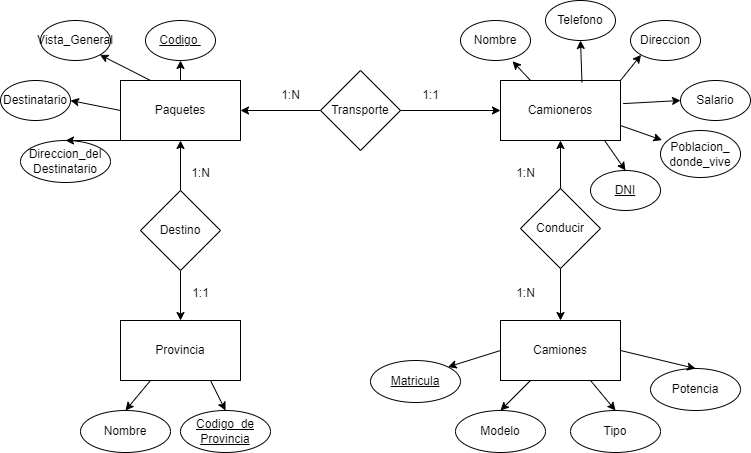

The diagram above was exported from draw.io. Its source (the exported page's mxGraphModel, read from the mxfile embedded in the PNG):
<mxGraphModel dx="1035" dy="511" grid="1" gridSize="10" guides="1" tooltips="1" connect="1" arrows="1" fold="1" page="1" pageScale="1" pageWidth="827" pageHeight="1169" math="0" shadow="0">
  <root>
    <mxCell id="0" />
    <mxCell id="1" parent="0" />
    <mxCell id="RZfXETt7iiXYIc-EGNQm-4" value="" style="edgeStyle=orthogonalEdgeStyle;rounded=0;orthogonalLoop=1;jettySize=auto;html=1;" parent="1" source="RZfXETt7iiXYIc-EGNQm-1" target="RZfXETt7iiXYIc-EGNQm-3" edge="1">
      <mxGeometry relative="1" as="geometry" />
    </mxCell>
    <mxCell id="RZfXETt7iiXYIc-EGNQm-5" value="" style="edgeStyle=orthogonalEdgeStyle;rounded=0;orthogonalLoop=1;jettySize=auto;html=1;" parent="1" source="RZfXETt7iiXYIc-EGNQm-1" target="RZfXETt7iiXYIc-EGNQm-2" edge="1">
      <mxGeometry relative="1" as="geometry" />
    </mxCell>
    <mxCell id="RZfXETt7iiXYIc-EGNQm-1" value="Transporte" style="rhombus;whiteSpace=wrap;html=1;" parent="1" vertex="1">
      <mxGeometry x="380" y="190" width="80" height="80" as="geometry" />
    </mxCell>
    <mxCell id="RZfXETt7iiXYIc-EGNQm-2" value="Camioneros" style="rounded=0;whiteSpace=wrap;html=1;" parent="1" vertex="1">
      <mxGeometry x="560" y="200" width="120" height="60" as="geometry" />
    </mxCell>
    <mxCell id="RZfXETt7iiXYIc-EGNQm-3" value="Paquetes" style="rounded=0;whiteSpace=wrap;html=1;" parent="1" vertex="1">
      <mxGeometry x="180" y="200" width="120" height="60" as="geometry" />
    </mxCell>
    <mxCell id="RZfXETt7iiXYIc-EGNQm-6" value="1:N" style="text;html=1;align=center;verticalAlign=middle;resizable=0;points=[];autosize=1;strokeColor=none;fillColor=none;" parent="1" vertex="1">
      <mxGeometry x="330" y="200" width="40" height="30" as="geometry" />
    </mxCell>
    <mxCell id="RZfXETt7iiXYIc-EGNQm-7" value="1:1" style="text;html=1;align=center;verticalAlign=middle;resizable=0;points=[];autosize=1;strokeColor=none;fillColor=none;" parent="1" vertex="1">
      <mxGeometry x="470" y="200" width="40" height="30" as="geometry" />
    </mxCell>
    <mxCell id="RZfXETt7iiXYIc-EGNQm-9" value="Provincia" style="rounded=0;whiteSpace=wrap;html=1;" parent="1" vertex="1">
      <mxGeometry x="180" y="440" width="120" height="60" as="geometry" />
    </mxCell>
    <mxCell id="RZfXETt7iiXYIc-EGNQm-11" value="" style="edgeStyle=orthogonalEdgeStyle;rounded=0;orthogonalLoop=1;jettySize=auto;html=1;" parent="1" source="RZfXETt7iiXYIc-EGNQm-10" target="RZfXETt7iiXYIc-EGNQm-9" edge="1">
      <mxGeometry relative="1" as="geometry" />
    </mxCell>
    <mxCell id="RZfXETt7iiXYIc-EGNQm-12" value="" style="edgeStyle=orthogonalEdgeStyle;rounded=0;orthogonalLoop=1;jettySize=auto;html=1;" parent="1" source="RZfXETt7iiXYIc-EGNQm-10" target="RZfXETt7iiXYIc-EGNQm-3" edge="1">
      <mxGeometry relative="1" as="geometry" />
    </mxCell>
    <mxCell id="RZfXETt7iiXYIc-EGNQm-10" value="Destino" style="rhombus;whiteSpace=wrap;html=1;" parent="1" vertex="1">
      <mxGeometry x="200" y="310" width="80" height="80" as="geometry" />
    </mxCell>
    <mxCell id="RZfXETt7iiXYIc-EGNQm-13" value="1:1" style="text;html=1;align=center;verticalAlign=middle;resizable=0;points=[];autosize=1;strokeColor=none;fillColor=none;" parent="1" vertex="1">
      <mxGeometry x="240" y="398" width="40" height="30" as="geometry" />
    </mxCell>
    <mxCell id="RZfXETt7iiXYIc-EGNQm-14" value="1:N" style="text;html=1;align=center;verticalAlign=middle;resizable=0;points=[];autosize=1;strokeColor=none;fillColor=none;" parent="1" vertex="1">
      <mxGeometry x="240" y="278" width="40" height="30" as="geometry" />
    </mxCell>
    <mxCell id="RZfXETt7iiXYIc-EGNQm-15" value="Camiones" style="rounded=0;whiteSpace=wrap;html=1;" parent="1" vertex="1">
      <mxGeometry x="560" y="440" width="120" height="60" as="geometry" />
    </mxCell>
    <mxCell id="RZfXETt7iiXYIc-EGNQm-17" value="" style="edgeStyle=orthogonalEdgeStyle;rounded=0;orthogonalLoop=1;jettySize=auto;html=1;" parent="1" source="RZfXETt7iiXYIc-EGNQm-16" target="RZfXETt7iiXYIc-EGNQm-2" edge="1">
      <mxGeometry relative="1" as="geometry" />
    </mxCell>
    <mxCell id="RZfXETt7iiXYIc-EGNQm-18" value="" style="edgeStyle=orthogonalEdgeStyle;rounded=0;orthogonalLoop=1;jettySize=auto;html=1;" parent="1" source="RZfXETt7iiXYIc-EGNQm-16" target="RZfXETt7iiXYIc-EGNQm-15" edge="1">
      <mxGeometry relative="1" as="geometry" />
    </mxCell>
    <mxCell id="RZfXETt7iiXYIc-EGNQm-16" value="Conducir" style="rhombus;whiteSpace=wrap;html=1;" parent="1" vertex="1">
      <mxGeometry x="580" y="308" width="80" height="80" as="geometry" />
    </mxCell>
    <mxCell id="RZfXETt7iiXYIc-EGNQm-20" value="1:N" style="text;html=1;align=center;verticalAlign=middle;resizable=0;points=[];autosize=1;strokeColor=none;fillColor=none;" parent="1" vertex="1">
      <mxGeometry x="565" y="398" width="40" height="30" as="geometry" />
    </mxCell>
    <mxCell id="RZfXETt7iiXYIc-EGNQm-21" value="1:N" style="text;html=1;align=center;verticalAlign=middle;resizable=0;points=[];autosize=1;strokeColor=none;fillColor=none;" parent="1" vertex="1">
      <mxGeometry x="565" y="278" width="40" height="30" as="geometry" />
    </mxCell>
    <mxCell id="zkhdrYkRAknZu53yMIDj-1" value="Nombre" style="ellipse;whiteSpace=wrap;html=1;" vertex="1" parent="1">
      <mxGeometry x="520" y="140" width="70" height="40" as="geometry" />
    </mxCell>
    <mxCell id="zkhdrYkRAknZu53yMIDj-2" value="Telefono" style="ellipse;whiteSpace=wrap;html=1;" vertex="1" parent="1">
      <mxGeometry x="605" y="120" width="70" height="40" as="geometry" />
    </mxCell>
    <mxCell id="zkhdrYkRAknZu53yMIDj-3" value="Direccion" style="ellipse;whiteSpace=wrap;html=1;" vertex="1" parent="1">
      <mxGeometry x="690" y="140" width="70" height="40" as="geometry" />
    </mxCell>
    <mxCell id="zkhdrYkRAknZu53yMIDj-4" value="Salario" style="ellipse;whiteSpace=wrap;html=1;" vertex="1" parent="1">
      <mxGeometry x="740" y="200" width="70" height="40" as="geometry" />
    </mxCell>
    <mxCell id="zkhdrYkRAknZu53yMIDj-5" value="&lt;u&gt;DNI&lt;/u&gt;" style="ellipse;whiteSpace=wrap;html=1;" vertex="1" parent="1">
      <mxGeometry x="650" y="290" width="70" height="40" as="geometry" />
    </mxCell>
    <mxCell id="zkhdrYkRAknZu53yMIDj-6" value="Poblacion_&lt;br&gt;donde_vive" style="ellipse;whiteSpace=wrap;html=1;" vertex="1" parent="1">
      <mxGeometry x="720" y="250" width="80" height="47" as="geometry" />
    </mxCell>
    <mxCell id="zkhdrYkRAknZu53yMIDj-7" value="" style="endArrow=classic;html=1;rounded=0;entryX=0.744;entryY=1.019;entryDx=0;entryDy=0;entryPerimeter=0;exitX=0.25;exitY=0;exitDx=0;exitDy=0;" edge="1" parent="1" source="RZfXETt7iiXYIc-EGNQm-2" target="zkhdrYkRAknZu53yMIDj-1">
      <mxGeometry width="50" height="50" relative="1" as="geometry">
        <mxPoint x="490" y="320" as="sourcePoint" />
        <mxPoint x="540" y="270" as="targetPoint" />
      </mxGeometry>
    </mxCell>
    <mxCell id="zkhdrYkRAknZu53yMIDj-8" value="" style="endArrow=classic;html=1;rounded=0;entryX=0.5;entryY=1;entryDx=0;entryDy=0;exitX=0.679;exitY=0.032;exitDx=0;exitDy=0;exitPerimeter=0;" edge="1" parent="1" source="RZfXETt7iiXYIc-EGNQm-2" target="zkhdrYkRAknZu53yMIDj-2">
      <mxGeometry width="50" height="50" relative="1" as="geometry">
        <mxPoint x="600" y="210" as="sourcePoint" />
        <mxPoint x="582" y="191" as="targetPoint" />
      </mxGeometry>
    </mxCell>
    <mxCell id="zkhdrYkRAknZu53yMIDj-9" value="" style="endArrow=classic;html=1;rounded=0;entryX=0;entryY=1;entryDx=0;entryDy=0;exitX=1;exitY=0;exitDx=0;exitDy=0;" edge="1" parent="1" source="RZfXETt7iiXYIc-EGNQm-2" target="zkhdrYkRAknZu53yMIDj-3">
      <mxGeometry width="50" height="50" relative="1" as="geometry">
        <mxPoint x="651" y="212" as="sourcePoint" />
        <mxPoint x="650" y="170" as="targetPoint" />
      </mxGeometry>
    </mxCell>
    <mxCell id="zkhdrYkRAknZu53yMIDj-10" value="" style="endArrow=classic;html=1;rounded=0;entryX=0;entryY=0.5;entryDx=0;entryDy=0;exitX=1.022;exitY=0.385;exitDx=0;exitDy=0;exitPerimeter=0;" edge="1" parent="1" source="RZfXETt7iiXYIc-EGNQm-2" target="zkhdrYkRAknZu53yMIDj-4">
      <mxGeometry width="50" height="50" relative="1" as="geometry">
        <mxPoint x="690" y="210" as="sourcePoint" />
        <mxPoint x="711" y="184" as="targetPoint" />
      </mxGeometry>
    </mxCell>
    <mxCell id="zkhdrYkRAknZu53yMIDj-11" value="" style="endArrow=classic;html=1;rounded=0;entryX=0.018;entryY=0.204;entryDx=0;entryDy=0;exitX=1;exitY=0.75;exitDx=0;exitDy=0;entryPerimeter=0;" edge="1" parent="1" source="RZfXETt7iiXYIc-EGNQm-2" target="zkhdrYkRAknZu53yMIDj-6">
      <mxGeometry width="50" height="50" relative="1" as="geometry">
        <mxPoint x="693" y="233" as="sourcePoint" />
        <mxPoint x="750" y="230" as="targetPoint" />
      </mxGeometry>
    </mxCell>
    <mxCell id="zkhdrYkRAknZu53yMIDj-12" value="" style="endArrow=classic;html=1;rounded=0;entryX=0.5;entryY=0;entryDx=0;entryDy=0;exitX=0.865;exitY=0.993;exitDx=0;exitDy=0;exitPerimeter=0;" edge="1" parent="1" source="RZfXETt7iiXYIc-EGNQm-2" target="zkhdrYkRAknZu53yMIDj-5">
      <mxGeometry width="50" height="50" relative="1" as="geometry">
        <mxPoint x="690" y="255" as="sourcePoint" />
        <mxPoint x="731" y="270" as="targetPoint" />
      </mxGeometry>
    </mxCell>
    <mxCell id="zkhdrYkRAknZu53yMIDj-13" value="&lt;u&gt;Codigo&amp;nbsp;&lt;/u&gt;" style="ellipse;whiteSpace=wrap;html=1;" vertex="1" parent="1">
      <mxGeometry x="205" y="140" width="70" height="40" as="geometry" />
    </mxCell>
    <mxCell id="zkhdrYkRAknZu53yMIDj-14" value="Vista_General" style="ellipse;whiteSpace=wrap;html=1;" vertex="1" parent="1">
      <mxGeometry x="100" y="140" width="70" height="40" as="geometry" />
    </mxCell>
    <mxCell id="zkhdrYkRAknZu53yMIDj-15" value="Destinatario" style="ellipse;whiteSpace=wrap;html=1;" vertex="1" parent="1">
      <mxGeometry x="60" y="200" width="70" height="40" as="geometry" />
    </mxCell>
    <mxCell id="zkhdrYkRAknZu53yMIDj-16" value="Direccion_del&lt;br&gt;Destinatario" style="ellipse;whiteSpace=wrap;html=1;" vertex="1" parent="1">
      <mxGeometry x="80" y="260" width="90" height="42" as="geometry" />
    </mxCell>
    <mxCell id="zkhdrYkRAknZu53yMIDj-17" value="" style="endArrow=classic;html=1;rounded=0;exitX=0.5;exitY=0;exitDx=0;exitDy=0;entryX=0.5;entryY=1;entryDx=0;entryDy=0;" edge="1" parent="1" source="RZfXETt7iiXYIc-EGNQm-3" target="zkhdrYkRAknZu53yMIDj-13">
      <mxGeometry width="50" height="50" relative="1" as="geometry">
        <mxPoint x="490" y="320" as="sourcePoint" />
        <mxPoint x="540" y="270" as="targetPoint" />
      </mxGeometry>
    </mxCell>
    <mxCell id="zkhdrYkRAknZu53yMIDj-18" value="" style="endArrow=classic;html=1;rounded=0;exitX=0.25;exitY=0;exitDx=0;exitDy=0;entryX=1;entryY=1;entryDx=0;entryDy=0;" edge="1" parent="1" source="RZfXETt7iiXYIc-EGNQm-3" target="zkhdrYkRAknZu53yMIDj-14">
      <mxGeometry width="50" height="50" relative="1" as="geometry">
        <mxPoint x="250" y="210" as="sourcePoint" />
        <mxPoint x="250" y="190" as="targetPoint" />
      </mxGeometry>
    </mxCell>
    <mxCell id="zkhdrYkRAknZu53yMIDj-20" value="" style="endArrow=classic;html=1;rounded=0;exitX=0;exitY=0.5;exitDx=0;exitDy=0;entryX=1;entryY=0.5;entryDx=0;entryDy=0;" edge="1" parent="1" source="RZfXETt7iiXYIc-EGNQm-3" target="zkhdrYkRAknZu53yMIDj-15">
      <mxGeometry width="50" height="50" relative="1" as="geometry">
        <mxPoint x="220" y="210" as="sourcePoint" />
        <mxPoint x="169" y="184" as="targetPoint" />
      </mxGeometry>
    </mxCell>
    <mxCell id="zkhdrYkRAknZu53yMIDj-21" value="" style="endArrow=classic;html=1;rounded=0;exitX=0;exitY=1;exitDx=0;exitDy=0;entryX=0.5;entryY=0;entryDx=0;entryDy=0;" edge="1" parent="1" source="RZfXETt7iiXYIc-EGNQm-3" target="zkhdrYkRAknZu53yMIDj-16">
      <mxGeometry width="50" height="50" relative="1" as="geometry">
        <mxPoint x="190" y="240" as="sourcePoint" />
        <mxPoint x="140" y="240" as="targetPoint" />
      </mxGeometry>
    </mxCell>
    <mxCell id="zkhdrYkRAknZu53yMIDj-22" value="&lt;u&gt;Codigo_de&lt;br&gt;Provincia&lt;/u&gt;" style="ellipse;whiteSpace=wrap;html=1;" vertex="1" parent="1">
      <mxGeometry x="240" y="530" width="90" height="42" as="geometry" />
    </mxCell>
    <mxCell id="zkhdrYkRAknZu53yMIDj-23" value="Nombre" style="ellipse;whiteSpace=wrap;html=1;" vertex="1" parent="1">
      <mxGeometry x="140" y="530" width="90" height="42" as="geometry" />
    </mxCell>
    <mxCell id="zkhdrYkRAknZu53yMIDj-24" value="" style="endArrow=classic;html=1;rounded=0;exitX=0.25;exitY=1;exitDx=0;exitDy=0;entryX=0.5;entryY=0;entryDx=0;entryDy=0;" edge="1" parent="1" source="RZfXETt7iiXYIc-EGNQm-9" target="zkhdrYkRAknZu53yMIDj-23">
      <mxGeometry width="50" height="50" relative="1" as="geometry">
        <mxPoint x="490" y="560" as="sourcePoint" />
        <mxPoint x="540" y="510" as="targetPoint" />
      </mxGeometry>
    </mxCell>
    <mxCell id="zkhdrYkRAknZu53yMIDj-25" value="" style="endArrow=classic;html=1;rounded=0;exitX=0.75;exitY=1;exitDx=0;exitDy=0;entryX=0.5;entryY=0;entryDx=0;entryDy=0;" edge="1" parent="1" source="RZfXETt7iiXYIc-EGNQm-9" target="zkhdrYkRAknZu53yMIDj-22">
      <mxGeometry width="50" height="50" relative="1" as="geometry">
        <mxPoint x="220" y="510" as="sourcePoint" />
        <mxPoint x="195" y="540" as="targetPoint" />
      </mxGeometry>
    </mxCell>
    <mxCell id="zkhdrYkRAknZu53yMIDj-26" value="&lt;u&gt;Matricula&lt;/u&gt;" style="ellipse;whiteSpace=wrap;html=1;" vertex="1" parent="1">
      <mxGeometry x="430" y="480" width="90" height="42" as="geometry" />
    </mxCell>
    <mxCell id="zkhdrYkRAknZu53yMIDj-27" value="Modelo" style="ellipse;whiteSpace=wrap;html=1;" vertex="1" parent="1">
      <mxGeometry x="515" y="530" width="90" height="42" as="geometry" />
    </mxCell>
    <mxCell id="zkhdrYkRAknZu53yMIDj-28" value="Tipo" style="ellipse;whiteSpace=wrap;html=1;" vertex="1" parent="1">
      <mxGeometry x="630" y="530" width="90" height="42" as="geometry" />
    </mxCell>
    <mxCell id="zkhdrYkRAknZu53yMIDj-29" value="Potencia" style="ellipse;whiteSpace=wrap;html=1;" vertex="1" parent="1">
      <mxGeometry x="710" y="488" width="90" height="42" as="geometry" />
    </mxCell>
    <mxCell id="zkhdrYkRAknZu53yMIDj-30" value="" style="endArrow=classic;html=1;rounded=0;exitX=0;exitY=0.5;exitDx=0;exitDy=0;entryX=1;entryY=0;entryDx=0;entryDy=0;" edge="1" parent="1" source="RZfXETt7iiXYIc-EGNQm-15" target="zkhdrYkRAknZu53yMIDj-26">
      <mxGeometry width="50" height="50" relative="1" as="geometry">
        <mxPoint x="490" y="480" as="sourcePoint" />
        <mxPoint x="540" y="430" as="targetPoint" />
      </mxGeometry>
    </mxCell>
    <mxCell id="zkhdrYkRAknZu53yMIDj-31" value="" style="endArrow=classic;html=1;rounded=0;entryX=0.5;entryY=0;entryDx=0;entryDy=0;" edge="1" parent="1" source="RZfXETt7iiXYIc-EGNQm-15" target="zkhdrYkRAknZu53yMIDj-27">
      <mxGeometry width="50" height="50" relative="1" as="geometry">
        <mxPoint x="570" y="480" as="sourcePoint" />
        <mxPoint x="517" y="496" as="targetPoint" />
      </mxGeometry>
    </mxCell>
    <mxCell id="zkhdrYkRAknZu53yMIDj-32" value="" style="endArrow=classic;html=1;rounded=0;entryX=0.5;entryY=0;entryDx=0;entryDy=0;exitX=0.75;exitY=1;exitDx=0;exitDy=0;" edge="1" parent="1" source="RZfXETt7iiXYIc-EGNQm-15" target="zkhdrYkRAknZu53yMIDj-28">
      <mxGeometry width="50" height="50" relative="1" as="geometry">
        <mxPoint x="600" y="510" as="sourcePoint" />
        <mxPoint x="570" y="540" as="targetPoint" />
      </mxGeometry>
    </mxCell>
    <mxCell id="zkhdrYkRAknZu53yMIDj-33" value="" style="endArrow=classic;html=1;rounded=0;entryX=0.5;entryY=0;entryDx=0;entryDy=0;exitX=1;exitY=0.5;exitDx=0;exitDy=0;" edge="1" parent="1" source="RZfXETt7iiXYIc-EGNQm-15" target="zkhdrYkRAknZu53yMIDj-29">
      <mxGeometry width="50" height="50" relative="1" as="geometry">
        <mxPoint x="660" y="510" as="sourcePoint" />
        <mxPoint x="685" y="540" as="targetPoint" />
      </mxGeometry>
    </mxCell>
  </root>
</mxGraphModel>